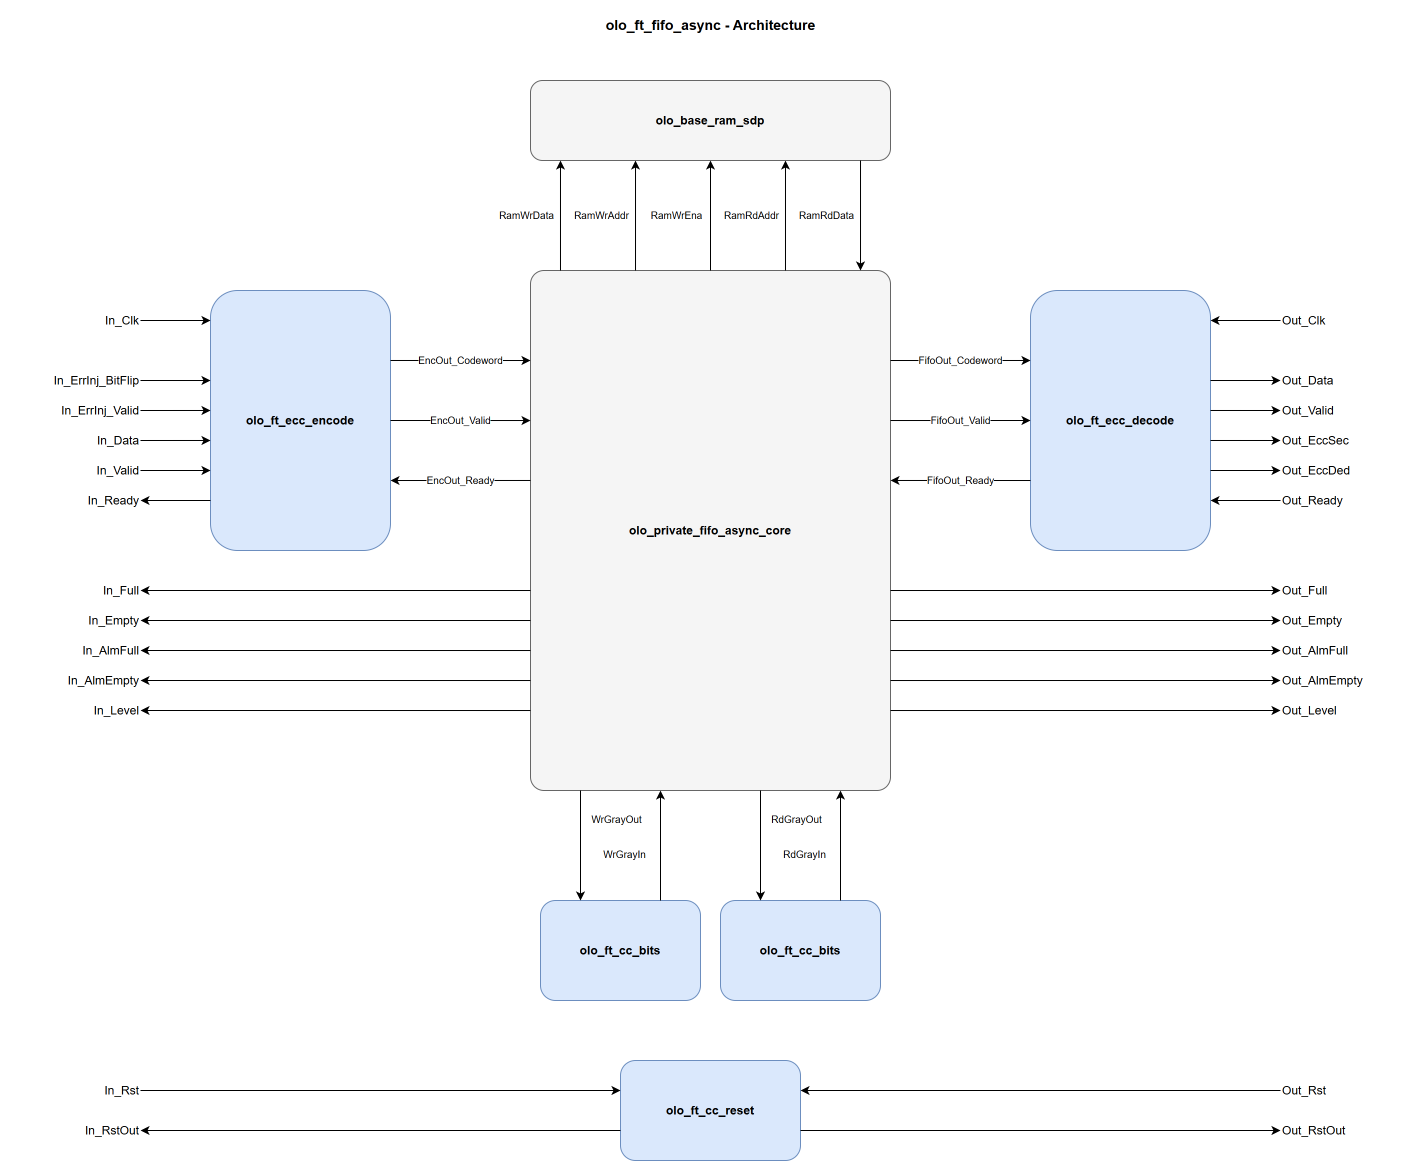

The diagram above was exported from draw.io. Its source (the exported page's mxGraphModel, read from the mxfile embedded in the PNG):
<mxGraphModel dx="1200" dy="800" grid="1" gridSize="10" guides="1" tooltips="1" connect="1" arrows="1" fold="1" page="1" pageScale="1" pageWidth="1480" pageHeight="1220" math="0" shadow="0">
  <root>
    <mxCell id="0" />
    <mxCell id="1" parent="0" />
    <mxCell id="title" value="olo_ft_fifo_async - Architecture" style="text;html=1;align=center;verticalAlign=middle;fontSize=14;fontStyle=1" vertex="1" parent="1">
      <mxGeometry x="490" y="10" width="500" height="30" as="geometry" />
    </mxCell>
    <mxCell id="enc" value="olo_ft_ecc_encode" style="rounded=1;whiteSpace=wrap;html=1;fillColor=#dae8fc;strokeColor=#6c8ebf;fontStyle=1;" vertex="1" parent="1">
      <mxGeometry x="240" y="290" width="180" height="260" as="geometry" />
    </mxCell>
    <mxCell id="core" value="olo_private_fifo_async_core" style="rounded=1;whiteSpace=wrap;html=1;fillColor=#f5f5f5;strokeColor=#666666;fontStyle=1;absoluteArcSize=1;arcSize=27;" vertex="1" parent="1">
      <mxGeometry x="560" y="270" width="360" height="520" as="geometry" />
    </mxCell>
    <mxCell id="ram" value="olo_base_ram_sdp" style="rounded=1;whiteSpace=wrap;html=1;fillColor=#f5f5f5;strokeColor=#666666;fontStyle=1;" vertex="1" parent="1">
      <mxGeometry x="560" y="80" width="360" height="80" as="geometry" />
    </mxCell>
    <mxCell id="dec" value="olo_ft_ecc_decode" style="rounded=1;whiteSpace=wrap;html=1;fillColor=#dae8fc;strokeColor=#6c8ebf;fontStyle=1;" vertex="1" parent="1">
      <mxGeometry x="1060" y="290" width="180" height="260" as="geometry" />
    </mxCell>
    <mxCell id="ccw" value="olo_ft_cc_bits" style="rounded=1;whiteSpace=wrap;html=1;fillColor=#dae8fc;strokeColor=#6c8ebf;fontStyle=1;" vertex="1" parent="1">
      <mxGeometry x="570" y="900" width="160" height="100" as="geometry" />
    </mxCell>
    <mxCell id="ccr" value="olo_ft_cc_bits" style="rounded=1;whiteSpace=wrap;html=1;fillColor=#dae8fc;strokeColor=#6c8ebf;fontStyle=1;" vertex="1" parent="1">
      <mxGeometry x="750" y="900" width="160" height="100" as="geometry" />
    </mxCell>
    <mxCell id="rst" value="olo_ft_cc_reset" style="rounded=1;whiteSpace=wrap;html=1;fillColor=#dae8fc;strokeColor=#6c8ebf;fontStyle=1;" vertex="1" parent="1">
      <mxGeometry x="650" y="1060" width="180" height="100" as="geometry" />
    </mxCell>
    <mxCell id="l_clk" value="In_Clk" style="text;html=1;align=right;verticalAlign=middle;" vertex="1" parent="1">
      <mxGeometry x="40" y="310" width="130" height="20" as="geometry" />
    </mxCell>
    <mxCell id="l_bitflip" value="In_ErrInj_BitFlip" style="text;html=1;align=right;verticalAlign=middle;" vertex="1" parent="1">
      <mxGeometry x="40" y="370" width="130" height="20" as="geometry" />
    </mxCell>
    <mxCell id="l_injvalid" value="In_ErrInj_Valid" style="text;html=1;align=right;verticalAlign=middle;" vertex="1" parent="1">
      <mxGeometry x="40" y="400" width="130" height="20" as="geometry" />
    </mxCell>
    <mxCell id="l_data" value="In_Data" style="text;html=1;align=right;verticalAlign=middle;" vertex="1" parent="1">
      <mxGeometry x="40" y="430" width="130" height="20" as="geometry" />
    </mxCell>
    <mxCell id="l_valid" value="In_Valid" style="text;html=1;align=right;verticalAlign=middle;" vertex="1" parent="1">
      <mxGeometry x="40" y="460" width="130" height="20" as="geometry" />
    </mxCell>
    <mxCell id="l_ready" value="In_Ready" style="text;html=1;align=right;verticalAlign=middle;" vertex="1" parent="1">
      <mxGeometry x="40" y="490" width="130" height="20" as="geometry" />
    </mxCell>
    <mxCell id="l_full" value="In_Full" style="text;html=1;align=right;verticalAlign=middle;" vertex="1" parent="1">
      <mxGeometry x="40" y="580" width="130" height="20" as="geometry" />
    </mxCell>
    <mxCell id="l_empty" value="In_Empty" style="text;html=1;align=right;verticalAlign=middle;" vertex="1" parent="1">
      <mxGeometry x="40" y="610" width="130" height="20" as="geometry" />
    </mxCell>
    <mxCell id="l_almfull" value="In_AlmFull" style="text;html=1;align=right;verticalAlign=middle;" vertex="1" parent="1">
      <mxGeometry x="40" y="640" width="130" height="20" as="geometry" />
    </mxCell>
    <mxCell id="l_almempty" value="In_AlmEmpty" style="text;html=1;align=right;verticalAlign=middle;" vertex="1" parent="1">
      <mxGeometry x="40" y="670" width="130" height="20" as="geometry" />
    </mxCell>
    <mxCell id="l_level" value="In_Level" style="text;html=1;align=right;verticalAlign=middle;" vertex="1" parent="1">
      <mxGeometry x="40" y="700" width="130" height="20" as="geometry" />
    </mxCell>
    <mxCell id="l_rst" value="In_Rst" style="text;html=1;align=right;verticalAlign=middle;" vertex="1" parent="1">
      <mxGeometry x="40" y="1080" width="130" height="20" as="geometry" />
    </mxCell>
    <mxCell id="l_rstout" value="In_RstOut" style="text;html=1;align=right;verticalAlign=middle;" vertex="1" parent="1">
      <mxGeometry x="40" y="1120" width="130" height="20" as="geometry" />
    </mxCell>
    <mxCell id="r_clk" value="Out_Clk" style="text;html=1;align=left;verticalAlign=middle;" vertex="1" parent="1">
      <mxGeometry x="1310" y="310" width="130" height="20" as="geometry" />
    </mxCell>
    <mxCell id="r_data" value="Out_Data" style="text;html=1;align=left;verticalAlign=middle;" vertex="1" parent="1">
      <mxGeometry x="1310" y="370" width="130" height="20" as="geometry" />
    </mxCell>
    <mxCell id="r_valid" value="Out_Valid" style="text;html=1;align=left;verticalAlign=middle;" vertex="1" parent="1">
      <mxGeometry x="1310" y="400" width="130" height="20" as="geometry" />
    </mxCell>
    <mxCell id="r_eccsec" value="Out_EccSec" style="text;html=1;align=left;verticalAlign=middle;" vertex="1" parent="1">
      <mxGeometry x="1310" y="430" width="130" height="20" as="geometry" />
    </mxCell>
    <mxCell id="r_eccded" value="Out_EccDed" style="text;html=1;align=left;verticalAlign=middle;" vertex="1" parent="1">
      <mxGeometry x="1310" y="460" width="130" height="20" as="geometry" />
    </mxCell>
    <mxCell id="r_ready" value="Out_Ready" style="text;html=1;align=left;verticalAlign=middle;" vertex="1" parent="1">
      <mxGeometry x="1310" y="490" width="130" height="20" as="geometry" />
    </mxCell>
    <mxCell id="r_full" value="Out_Full" style="text;html=1;align=left;verticalAlign=middle;" vertex="1" parent="1">
      <mxGeometry x="1310" y="580" width="130" height="20" as="geometry" />
    </mxCell>
    <mxCell id="r_empty" value="Out_Empty" style="text;html=1;align=left;verticalAlign=middle;" vertex="1" parent="1">
      <mxGeometry x="1310" y="610" width="130" height="20" as="geometry" />
    </mxCell>
    <mxCell id="r_almfull" value="Out_AlmFull" style="text;html=1;align=left;verticalAlign=middle;" vertex="1" parent="1">
      <mxGeometry x="1310" y="640" width="130" height="20" as="geometry" />
    </mxCell>
    <mxCell id="r_almempty" value="Out_AlmEmpty" style="text;html=1;align=left;verticalAlign=middle;" vertex="1" parent="1">
      <mxGeometry x="1310" y="670" width="130" height="20" as="geometry" />
    </mxCell>
    <mxCell id="r_level" value="Out_Level" style="text;html=1;align=left;verticalAlign=middle;" vertex="1" parent="1">
      <mxGeometry x="1310" y="700" width="130" height="20" as="geometry" />
    </mxCell>
    <mxCell id="r_rst" value="Out_Rst" style="text;html=1;align=left;verticalAlign=middle;" vertex="1" parent="1">
      <mxGeometry x="1310" y="1080" width="130" height="20" as="geometry" />
    </mxCell>
    <mxCell id="r_rstout" value="Out_RstOut" style="text;html=1;align=left;verticalAlign=middle;" vertex="1" parent="1">
      <mxGeometry x="1310" y="1120" width="130" height="20" as="geometry" />
    </mxCell>
    <mxCell id="s_ramwrdata" value="RamWrData" style="text;html=1;align=center;verticalAlign=middle;fontSize=10;" vertex="1" parent="1">
      <mxGeometry x="526" y="206" width="60" height="18" as="geometry" />
    </mxCell>
    <mxCell id="s_ramwraddr" value="RamWrAddr" style="text;html=1;align=center;verticalAlign=middle;fontSize=10;" vertex="1" parent="1">
      <mxGeometry x="601" y="206" width="60" height="18" as="geometry" />
    </mxCell>
    <mxCell id="s_ramwrena" value="RamWrEna" style="text;html=1;align=center;verticalAlign=middle;fontSize=10;" vertex="1" parent="1">
      <mxGeometry x="676" y="206" width="60" height="18" as="geometry" />
    </mxCell>
    <mxCell id="s_ramrdaddr" value="RamRdAddr" style="text;html=1;align=center;verticalAlign=middle;fontSize=10;" vertex="1" parent="1">
      <mxGeometry x="751" y="206" width="60" height="18" as="geometry" />
    </mxCell>
    <mxCell id="s_ramrddata" value="RamRdData" style="text;html=1;align=center;verticalAlign=middle;fontSize=10;" vertex="1" parent="1">
      <mxGeometry x="826" y="206" width="60" height="18" as="geometry" />
    </mxCell>
    <mxCell id="s_wrgrayout" value="WrGrayOut" style="text;html=1;align=center;verticalAlign=middle;fontSize=10;" vertex="1" parent="1">
      <mxGeometry x="616" y="810" width="60" height="18" as="geometry" />
    </mxCell>
    <mxCell id="s_wrgrayin" value="WrGrayIn" style="text;html=1;align=center;verticalAlign=middle;fontSize=10;" vertex="1" parent="1">
      <mxGeometry x="624" y="845" width="60" height="18" as="geometry" />
    </mxCell>
    <mxCell id="s_rdgrayout" value="RdGrayOut" style="text;html=1;align=center;verticalAlign=middle;fontSize=10;" vertex="1" parent="1">
      <mxGeometry x="796" y="810" width="60" height="18" as="geometry" />
    </mxCell>
    <mxCell id="s_rdgrayin" value="RdGrayIn" style="text;html=1;align=center;verticalAlign=middle;fontSize=10;" vertex="1" parent="1">
      <mxGeometry x="804" y="845" width="60" height="18" as="geometry" />
    </mxCell>
    <mxCell id="e1" style="endArrow=classic;html=1;edgeStyle=none;fontSize=10;exitX=1;exitY=0.5;exitDx=0;exitDy=0;entryX=0;entryY=0.1154;entryDx=0;entryDy=0;" edge="1" parent="1" source="l_clk" target="enc">
      <mxGeometry relative="1" as="geometry" />
    </mxCell>
    <mxCell id="e2" style="endArrow=classic;html=1;edgeStyle=none;fontSize=10;exitX=1;exitY=0.5;exitDx=0;exitDy=0;entryX=0;entryY=0.3462;entryDx=0;entryDy=0;" edge="1" parent="1" source="l_bitflip" target="enc">
      <mxGeometry relative="1" as="geometry" />
    </mxCell>
    <mxCell id="e3" style="endArrow=classic;html=1;edgeStyle=none;fontSize=10;exitX=1;exitY=0.5;exitDx=0;exitDy=0;entryX=0;entryY=0.4615;entryDx=0;entryDy=0;" edge="1" parent="1" source="l_injvalid" target="enc">
      <mxGeometry relative="1" as="geometry" />
    </mxCell>
    <mxCell id="e4" style="endArrow=classic;html=1;edgeStyle=none;fontSize=10;exitX=1;exitY=0.5;exitDx=0;exitDy=0;entryX=0;entryY=0.5769;entryDx=0;entryDy=0;" edge="1" parent="1" source="l_data" target="enc">
      <mxGeometry relative="1" as="geometry" />
    </mxCell>
    <mxCell id="e5" style="endArrow=classic;html=1;edgeStyle=none;fontSize=10;exitX=1;exitY=0.5;exitDx=0;exitDy=0;entryX=0;entryY=0.6923;entryDx=0;entryDy=0;" edge="1" parent="1" source="l_valid" target="enc">
      <mxGeometry relative="1" as="geometry" />
    </mxCell>
    <mxCell id="e6" style="endArrow=classic;html=1;edgeStyle=none;fontSize=10;exitX=0;exitY=0.8077;exitDx=0;exitDy=0;entryX=1;entryY=0.5;entryDx=0;entryDy=0;" edge="1" parent="1" source="enc" target="l_ready">
      <mxGeometry relative="1" as="geometry" />
    </mxCell>
    <mxCell id="e7" value="EncOut_Codeword" style="endArrow=classic;html=1;edgeStyle=none;fontSize=10;exitX=1;exitY=0.2692;exitDx=0;exitDy=0;entryX=0;entryY=0.1731;entryDx=0;entryDy=0;" edge="1" parent="1" source="enc" target="core">
      <mxGeometry relative="1" as="geometry" />
    </mxCell>
    <mxCell id="e8" value="EncOut_Valid" style="endArrow=classic;html=1;edgeStyle=none;fontSize=10;exitX=1;exitY=0.5;exitDx=0;exitDy=0;entryX=0;entryY=0.2885;entryDx=0;entryDy=0;" edge="1" parent="1" source="enc" target="core">
      <mxGeometry relative="1" as="geometry" />
    </mxCell>
    <mxCell id="e9" value="EncOut_Ready" style="endArrow=classic;html=1;edgeStyle=none;fontSize=10;exitX=0;exitY=0.4038;exitDx=0;exitDy=0;entryX=1;entryY=0.7308;entryDx=0;entryDy=0;" edge="1" parent="1" source="core" target="enc">
      <mxGeometry relative="1" as="geometry" />
    </mxCell>
    <mxCell id="e10" value="FifoOut_Codeword" style="endArrow=classic;html=1;edgeStyle=none;fontSize=10;exitX=1;exitY=0.1731;exitDx=0;exitDy=0;entryX=0;entryY=0.2692;entryDx=0;entryDy=0;" edge="1" parent="1" source="core" target="dec">
      <mxGeometry relative="1" as="geometry" />
    </mxCell>
    <mxCell id="e11" value="FifoOut_Valid" style="endArrow=classic;html=1;edgeStyle=none;fontSize=10;exitX=1;exitY=0.2885;exitDx=0;exitDy=0;entryX=0;entryY=0.5;entryDx=0;entryDy=0;" edge="1" parent="1" source="core" target="dec">
      <mxGeometry relative="1" as="geometry" />
    </mxCell>
    <mxCell id="e12" value="FifoOut_Ready" style="endArrow=classic;html=1;edgeStyle=none;fontSize=10;exitX=0;exitY=0.7308;exitDx=0;exitDy=0;entryX=1;entryY=0.4038;entryDx=0;entryDy=0;" edge="1" parent="1" source="dec" target="core">
      <mxGeometry relative="1" as="geometry" />
    </mxCell>
    <mxCell id="e13" style="endArrow=classic;html=1;edgeStyle=none;fontSize=10;exitX=0;exitY=0.6154;exitDx=0;exitDy=0;entryX=1;entryY=0.5;entryDx=0;entryDy=0;" edge="1" parent="1" source="core" target="l_full">
      <mxGeometry relative="1" as="geometry" />
    </mxCell>
    <mxCell id="e14" style="endArrow=classic;html=1;edgeStyle=none;fontSize=10;exitX=0;exitY=0.6731;exitDx=0;exitDy=0;entryX=1;entryY=0.5;entryDx=0;entryDy=0;" edge="1" parent="1" source="core" target="l_empty">
      <mxGeometry relative="1" as="geometry" />
    </mxCell>
    <mxCell id="e15" style="endArrow=classic;html=1;edgeStyle=none;fontSize=10;exitX=0;exitY=0.7308;exitDx=0;exitDy=0;entryX=1;entryY=0.5;entryDx=0;entryDy=0;" edge="1" parent="1" source="core" target="l_almfull">
      <mxGeometry relative="1" as="geometry" />
    </mxCell>
    <mxCell id="e16" style="endArrow=classic;html=1;edgeStyle=none;fontSize=10;exitX=0;exitY=0.7885;exitDx=0;exitDy=0;entryX=1;entryY=0.5;entryDx=0;entryDy=0;" edge="1" parent="1" source="core" target="l_almempty">
      <mxGeometry relative="1" as="geometry" />
    </mxCell>
    <mxCell id="e17" style="endArrow=classic;html=1;edgeStyle=none;fontSize=10;exitX=0;exitY=0.8462;exitDx=0;exitDy=0;entryX=1;entryY=0.5;entryDx=0;entryDy=0;" edge="1" parent="1" source="core" target="l_level">
      <mxGeometry relative="1" as="geometry" />
    </mxCell>
    <mxCell id="e18" style="endArrow=classic;html=1;edgeStyle=none;fontSize=10;exitX=1;exitY=0.6154;exitDx=0;exitDy=0;entryX=0;entryY=0.5;entryDx=0;entryDy=0;" edge="1" parent="1" source="core" target="r_full">
      <mxGeometry relative="1" as="geometry" />
    </mxCell>
    <mxCell id="e19" style="endArrow=classic;html=1;edgeStyle=none;fontSize=10;exitX=1;exitY=0.6731;exitDx=0;exitDy=0;entryX=0;entryY=0.5;entryDx=0;entryDy=0;" edge="1" parent="1" source="core" target="r_empty">
      <mxGeometry relative="1" as="geometry" />
    </mxCell>
    <mxCell id="e20" style="endArrow=classic;html=1;edgeStyle=none;fontSize=10;exitX=1;exitY=0.7308;exitDx=0;exitDy=0;entryX=0;entryY=0.5;entryDx=0;entryDy=0;" edge="1" parent="1" source="core" target="r_almfull">
      <mxGeometry relative="1" as="geometry" />
    </mxCell>
    <mxCell id="e21" style="endArrow=classic;html=1;edgeStyle=none;fontSize=10;exitX=1;exitY=0.7885;exitDx=0;exitDy=0;entryX=0;entryY=0.5;entryDx=0;entryDy=0;" edge="1" parent="1" source="core" target="r_almempty">
      <mxGeometry relative="1" as="geometry" />
    </mxCell>
    <mxCell id="e22" style="endArrow=classic;html=1;edgeStyle=none;fontSize=10;exitX=1;exitY=0.8462;exitDx=0;exitDy=0;entryX=0;entryY=0.5;entryDx=0;entryDy=0;" edge="1" parent="1" source="core" target="r_level">
      <mxGeometry relative="1" as="geometry" />
    </mxCell>
    <mxCell id="e23" style="endArrow=classic;html=1;edgeStyle=none;fontSize=10;exitX=0;exitY=0.5;exitDx=0;exitDy=0;entryX=1;entryY=0.1154;entryDx=0;entryDy=0;" edge="1" parent="1" source="r_clk" target="dec">
      <mxGeometry relative="1" as="geometry" />
    </mxCell>
    <mxCell id="e24" style="endArrow=classic;html=1;edgeStyle=none;fontSize=10;exitX=1;exitY=0.3462;exitDx=0;exitDy=0;entryX=0;entryY=0.5;entryDx=0;entryDy=0;" edge="1" parent="1" source="dec" target="r_data">
      <mxGeometry relative="1" as="geometry" />
    </mxCell>
    <mxCell id="e25" style="endArrow=classic;html=1;edgeStyle=none;fontSize=10;exitX=1;exitY=0.4615;exitDx=0;exitDy=0;entryX=0;entryY=0.5;entryDx=0;entryDy=0;" edge="1" parent="1" source="dec" target="r_valid">
      <mxGeometry relative="1" as="geometry" />
    </mxCell>
    <mxCell id="e26" style="endArrow=classic;html=1;edgeStyle=none;fontSize=10;exitX=1;exitY=0.5769;exitDx=0;exitDy=0;entryX=0;entryY=0.5;entryDx=0;entryDy=0;" edge="1" parent="1" source="dec" target="r_eccsec">
      <mxGeometry relative="1" as="geometry" />
    </mxCell>
    <mxCell id="e27" style="endArrow=classic;html=1;edgeStyle=none;fontSize=10;exitX=1;exitY=0.6923;exitDx=0;exitDy=0;entryX=0;entryY=0.5;entryDx=0;entryDy=0;" edge="1" parent="1" source="dec" target="r_eccded">
      <mxGeometry relative="1" as="geometry" />
    </mxCell>
    <mxCell id="e28" style="endArrow=classic;html=1;edgeStyle=none;fontSize=10;exitX=0;exitY=0.5;exitDx=0;exitDy=0;entryX=1;entryY=0.8077;entryDx=0;entryDy=0;" edge="1" parent="1" source="r_ready" target="dec">
      <mxGeometry relative="1" as="geometry" />
    </mxCell>
    <mxCell id="e29" style="endArrow=classic;html=1;edgeStyle=none;fontSize=10;exitX=0.0833;exitY=0;exitDx=0;exitDy=0;entryX=0.0833;entryY=1;entryDx=0;entryDy=0;" edge="1" parent="1" source="core" target="ram">
      <mxGeometry relative="1" as="geometry" />
    </mxCell>
    <mxCell id="e30" style="endArrow=classic;html=1;edgeStyle=none;fontSize=10;exitX=0.2917;exitY=0;exitDx=0;exitDy=0;entryX=0.2917;entryY=1;entryDx=0;entryDy=0;" edge="1" parent="1" source="core" target="ram">
      <mxGeometry relative="1" as="geometry" />
    </mxCell>
    <mxCell id="e31" style="endArrow=classic;html=1;edgeStyle=none;fontSize=10;exitX=0.5;exitY=0;exitDx=0;exitDy=0;entryX=0.5;entryY=1;entryDx=0;entryDy=0;" edge="1" parent="1" source="core" target="ram">
      <mxGeometry relative="1" as="geometry" />
    </mxCell>
    <mxCell id="e32" style="endArrow=classic;html=1;edgeStyle=none;fontSize=10;exitX=0.7083;exitY=0;exitDx=0;exitDy=0;entryX=0.7083;entryY=1;entryDx=0;entryDy=0;" edge="1" parent="1" source="core" target="ram">
      <mxGeometry relative="1" as="geometry" />
    </mxCell>
    <mxCell id="e33" style="endArrow=classic;html=1;edgeStyle=none;fontSize=10;exitX=0.9167;exitY=1;exitDx=0;exitDy=0;entryX=0.9167;entryY=0;entryDx=0;entryDy=0;" edge="1" parent="1" source="ram" target="core">
      <mxGeometry relative="1" as="geometry" />
    </mxCell>
    <mxCell id="e34" style="endArrow=classic;html=1;edgeStyle=none;fontSize=10;exitX=0.1389;exitY=1;exitDx=0;exitDy=0;entryX=0.25;entryY=0;entryDx=0;entryDy=0;" edge="1" parent="1" source="core" target="ccw">
      <mxGeometry relative="1" as="geometry" />
    </mxCell>
    <mxCell id="e35" style="endArrow=classic;html=1;edgeStyle=none;fontSize=10;exitX=0.75;exitY=0;exitDx=0;exitDy=0;entryX=0.3611;entryY=1;entryDx=0;entryDy=0;" edge="1" parent="1" source="ccw" target="core">
      <mxGeometry relative="1" as="geometry" />
    </mxCell>
    <mxCell id="e36" style="endArrow=classic;html=1;edgeStyle=none;fontSize=10;exitX=0.6389;exitY=1;exitDx=0;exitDy=0;entryX=0.25;entryY=0;entryDx=0;entryDy=0;" edge="1" parent="1" source="core" target="ccr">
      <mxGeometry relative="1" as="geometry" />
    </mxCell>
    <mxCell id="e37" style="endArrow=classic;html=1;edgeStyle=none;fontSize=10;exitX=0.75;exitY=0;exitDx=0;exitDy=0;entryX=0.8611;entryY=1;entryDx=0;entryDy=0;" edge="1" parent="1" source="ccr" target="core">
      <mxGeometry relative="1" as="geometry" />
    </mxCell>
    <mxCell id="e38" style="endArrow=classic;html=1;edgeStyle=none;fontSize=10;exitX=1;exitY=0.5;exitDx=0;exitDy=0;entryX=0;entryY=0.3;entryDx=0;entryDy=0;" edge="1" parent="1" source="l_rst" target="rst">
      <mxGeometry relative="1" as="geometry" />
    </mxCell>
    <mxCell id="e39" style="endArrow=classic;html=1;edgeStyle=none;fontSize=10;exitX=0;exitY=0.7;exitDx=0;exitDy=0;entryX=1;entryY=0.5;entryDx=0;entryDy=0;" edge="1" parent="1" source="rst" target="l_rstout">
      <mxGeometry relative="1" as="geometry" />
    </mxCell>
    <mxCell id="e40" style="endArrow=classic;html=1;edgeStyle=none;fontSize=10;exitX=0;exitY=0.5;exitDx=0;exitDy=0;entryX=1;entryY=0.3;entryDx=0;entryDy=0;" edge="1" parent="1" source="r_rst" target="rst">
      <mxGeometry relative="1" as="geometry" />
    </mxCell>
    <mxCell id="e41" style="endArrow=classic;html=1;edgeStyle=none;fontSize=10;exitX=1;exitY=0.7;exitDx=0;exitDy=0;entryX=0;entryY=0.5;entryDx=0;entryDy=0;" edge="1" parent="1" source="rst" target="r_rstout">
      <mxGeometry relative="1" as="geometry" />
    </mxCell>
  </root>
</mxGraphModel>